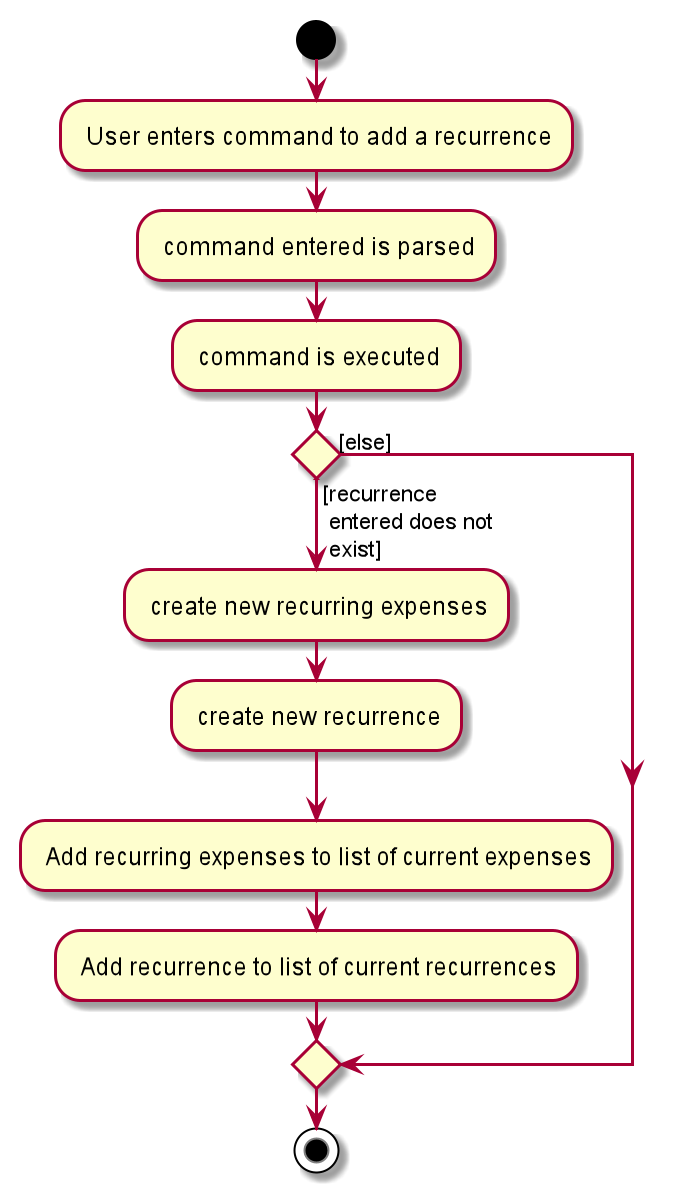

The diagram above was rendered by PlantUML. Its source (embedded in the PNG):
@startuml
start
: User enters command to add a recurrence;
: command entered is parsed;
: command is executed;

if () then ([recurrence \n entered does not \n exist]\n)
    : create new recurring expenses;
    : create new recurrence;
    : Add recurring expenses to list of current expenses;
    : Add recurrence to list of current recurrences;
else ([else])
endif
stop
@enduml